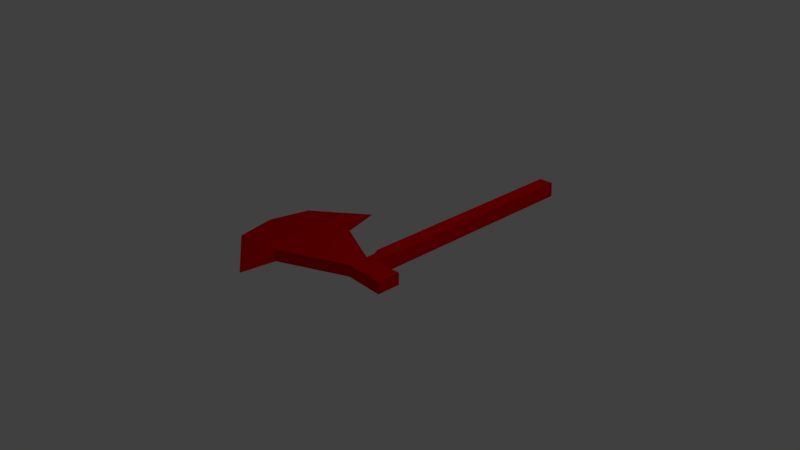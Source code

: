 # Source: habilidadVikingo.blend  (saved by Blender 2.79.0; exported with 4.5.12 LTS)
import bpy
from mathutils import Matrix  # noqa: F401  (used for matrix-valued properties, if any)

bpy.ops.wm.read_factory_settings(use_empty=True)
scene = bpy.context.scene
scene.name = 'Scene'

# ---- collections
col_collection_1 = bpy.data.collections.new('Collection 1'); scene.collection.children.link(col_collection_1)

# ---- materials (node trees are filled in below, after node groups)
mat_material_001 = bpy.data.materials.new('Material.001')
mat_material_001.alpha_threshold = 0.0
mat_material_001.use_transparent_shadow = False
mat_material_001.diffuse_color = (0.8, 0.0, 0.0, 1.0)
mat_material_001.roughness = 0.5

# ---- material node trees

# ---- world
world_world = bpy.data.worlds.new('World'); scene.world = world_world
world_world.color = (0.05088, 0.05088, 0.05088)
world_world.use_sun_shadow = False
world_world.sun_shadow_jitter_overblur = 0.0
world_world.cycles.sampling_method = 'MANUAL'

# ---- cameras
cam_camera = bpy.data.cameras.new('Camera')
cam_camera.clip_end = 100.0
cam_camera.lens = 35.0
cam_camera.sensor_width = 32.0
cam_camera.sensor_height = 18.0
cam_camera.ortho_scale = 7.314
cam_camera.dof.focus_distance = 0.0
cam_camera.dof.aperture_fstop = 128.0

# ---- lights
light_lamp = bpy.data.lights.new('Lamp', 'POINT')
light_lamp.transmission_factor = 0.0
light_lamp.cutoff_distance = 30.0
light_lamp.energy = 100.0
light_lamp.shadow_buffer_clip_start = 1.001
light_lamp.shadow_soft_size = 0.1
light_lamp.shadow_maximum_resolution = 0.006
light_lamp.use_absolute_resolution = True

# ---- meshes
me_plane_001 = bpy.data.meshes.new('Plane.001')
me_plane_001.from_pydata([(-0.2878, -1.014, 0.06932), (1.0, -0.1437, 0.0), (-0.378, 1.0, 0.07344), (1.0, 0.1525, 0.0), (-1.134, 0.0, 0.07344), (-0.3352, -0.5, 0.0), (1.0, 0.0, 0.0), (-0.3131, 0.5, 0.0), (0.0, 0.0, 0.0), (-1.015, -0.5, 0.07344), (0.5, -0.1231, 0.0), (-1.017, 0.5, 0.07344), (0.5, 0.1328, 0.0), (-0.5, 0.0, 0.0), (0.5, 0.0, 0.0), (-0.5, -0.5, 0.0), (-0.5, 0.5, 0.0), (0.656, 0.1389, 0.0), (0.5, 0.2498, 0.0), (0.5, -0.1231, 0.06932), (1.0, -0.1437, 0.06932), (-0.3131, 0.5, 0.06932), (0.656, 0.256, 0.0), (0.648, 0.2557, 0.151), (0.5, 0.2498, 0.0), (-0.3352, -0.5, 0.06932), (0.648, 0.2557, 0.151), (1.0, 0.1525, 0.06932), (1.0, 0.0, 0.06932), (0.656, 0.256, 0.0), (0.4815, 0.3057, 0.1694), (0.5, -0.1231, 0.151), (1.0, -0.1437, 0.151), (-0.3131, 0.5, 0.151), (-0.5, 0.5, 0.151), (0.5, 0.2498, 0.151), (0.648, 0.1386, 0.151), (0.5, 0.1328, 0.151), (-0.5, 0.0, 0.151), (0.5, 0.0, 0.151), (0.0, 0.0, 0.151), (-0.3352, -0.5, 0.151), (0.5, 0.2498, 0.151), (1.0, 0.1525, 0.151), (-0.5, -0.5, 0.151), (1.0, 0.0, 0.151), (0.4815, 0.3057, -0.0184), (0.6755, 0.3134, -0.0184), (0.6655, 0.313, 0.1694), (0.6655, 3.213, 0.1694), (0.4815, 3.206, 0.1694), (0.4815, 3.206, -0.0184), (0.6755, 3.213, -0.0184)], [], [(16, 2, 7), (15, 13, 8, 5), (10, 14, 6, 1), (5, 8, 14, 10), (9, 4, 13, 15), (0, 9, 15), (0, 15, 5), (11, 2, 16), (4, 11, 16, 13), (13, 16, 7, 8), (8, 7, 12, 14), (14, 12, 17, 3, 6), (20, 28, 45, 32), (17, 12, 24, 29), (26, 22, 47, 48), (18, 22, 26, 42), (27, 17, 36, 43), (0, 25, 41), (21, 2, 33), (25, 19, 31, 41), (28, 27, 43, 45), (19, 20, 32, 31), (12, 21, 33, 37), (30, 48, 49, 50), (10, 1, 20, 19), (6, 3, 27, 28), (5, 10, 19, 25), (7, 2, 21), (0, 5, 25), (3, 17, 27), (37, 36, 23, 35), (42, 26, 48, 30), (36, 17, 29, 23), (1, 6, 28, 20), (12, 37, 35, 24), (12, 7, 21), (34, 33, 2), (44, 41, 40, 38), (31, 32, 45, 39), (41, 31, 39, 40), (9, 44, 38, 4), (0, 44, 9), (0, 41, 44), (11, 34, 2), (4, 38, 34, 11), (38, 40, 33, 34), (40, 39, 37, 33), (39, 45, 43, 36, 37), (18, 42, 30, 46), (22, 18, 46, 47), (51, 50, 49, 52), (46, 30, 50, 51), (47, 46, 51, 52), (48, 47, 52, 49)])
me_plane_001.materials.append(mat_material_001)
me_plane_001.use_remesh_preserve_volume = False
me_plane_001.use_remesh_preserve_attributes = False
me_plane_001.use_mirror_vertex_groups = False
me_plane_001.update()

# ---- objects
ob_plane = bpy.data.objects.new('Plane', me_plane_001)
ob_lamp = bpy.data.objects.new('Lamp', light_lamp)
ob_camera = bpy.data.objects.new('Camera', cam_camera)

# ---- transforms, parenting, visibility, modifiers, constraints
ob_plane.location = (0.5484, -1.083, 0.5729)
ob_plane.lineart.crease_threshold = 0.0
ob_lamp.location = (4.076, 1.005, 5.904)
ob_lamp.rotation_euler = (0.6503, 0.05522, 1.866)
ob_lamp.lock_rotations_4d = False
ob_lamp.empty_display_type = 'ARROWS'
ob_lamp.color = (0.0, 0.0, 0.0, 0.0)
ob_lamp.lineart.crease_threshold = 0.0
ob_camera.location = (7.481, -6.508, 5.344)
ob_camera.rotation_euler = (1.109, 0.0, 0.8149)
ob_camera.lock_rotations_4d = False
ob_camera.empty_display_type = 'ARROWS'
ob_camera.color = (0.0, 0.0, 0.0, 0.0)
ob_camera.display_type = 'WIRE'
ob_camera.lineart.crease_threshold = 0.0

# ---- collection membership
col_collection_1.objects.link(ob_plane)
col_collection_1.objects.link(ob_lamp)
col_collection_1.objects.link(ob_camera)

# ---- scene / render settings (as saved in the file)
scene.camera = ob_camera
scene.frame_start = 1; scene.frame_end = 250; scene.frame_set(1)
scene.render.engine = 'BLENDER_EEVEE_NEXT'
scene.render.resolution_percentage = 50
scene.render.dither_intensity = 0.0
scene.cycles.use_denoising = False
scene.cycles.samples = 128
scene.cycles.sampling_pattern = 'TABULATED_SOBOL'
scene.cycles.use_adaptive_sampling = False
scene.cycles.use_light_tree = False
scene.cycles.blur_glossy = 0.0
scene.cycles.sample_clamp_indirect = 0.0
scene.view_settings.view_transform = 'Standard'
bpy.context.view_layer.update()
